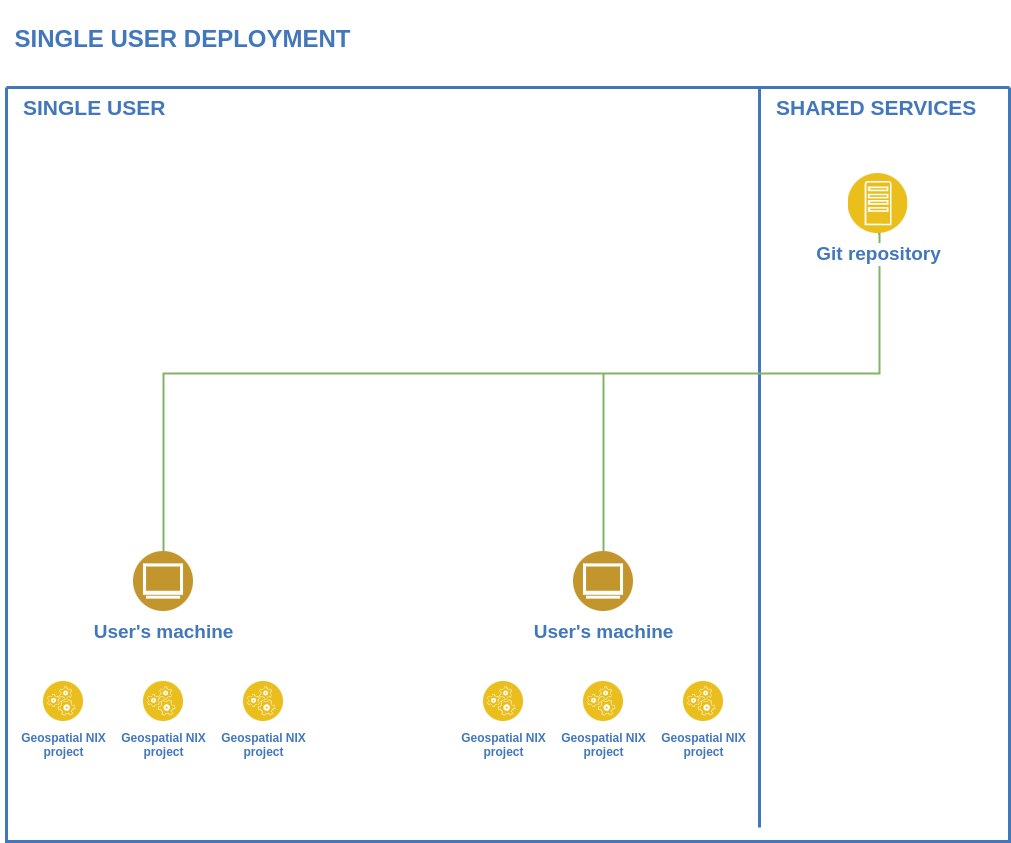

The diagram above was exported from draw.io. Its source (the exported page's mxGraphModel, read from the mxfile embedded in the PNG):
<mxGraphModel dx="2228" dy="1153" grid="1" gridSize="11" guides="1" tooltips="1" connect="1" arrows="1" fold="1" page="1" pageScale="1" pageWidth="850" pageHeight="1100" math="0" shadow="0">
  <root>
    <mxCell id="0" />
    <mxCell id="1" parent="0" />
    <mxCell id="XWZv7zoWi4IBCzUMZ29W-1" value="" style="swimlane;shadow=0;strokeColor=#4277BB;fillColor=#ffffff;fontColor=none;align=right;startSize=0;collapsible=0;noLabel=1;strokeWidth=3;" parent="1" vertex="1">
      <mxGeometry x="160" y="494" width="1003" height="754" as="geometry" />
    </mxCell>
    <mxCell id="XWZv7zoWi4IBCzUMZ29W-4" value="&lt;font style=&quot;font-size: 21px;&quot;&gt;SINGLE USER&lt;/font&gt;" style="text;html=1;align=left;verticalAlign=middle;fontColor=#4277BB;shadow=0;dashed=0;strokeColor=none;fillColor=none;labelBackgroundColor=none;fontStyle=1;fontSize=16;spacingLeft=5;" parent="XWZv7zoWi4IBCzUMZ29W-1" vertex="1">
      <mxGeometry x="10" y="10" width="170" height="20" as="geometry" />
    </mxCell>
    <mxCell id="XWZv7zoWi4IBCzUMZ29W-5" value="" style="line;strokeWidth=3;direction=south;html=1;shadow=0;labelBackgroundColor=none;fillColor=none;gradientColor=none;fontSize=12;fontColor=#4277BB;align=right;strokeColor=#4277BB;" parent="XWZv7zoWi4IBCzUMZ29W-1" vertex="1">
      <mxGeometry x="748" width="10" height="140" as="geometry" />
    </mxCell>
    <mxCell id="XWZv7zoWi4IBCzUMZ29W-6" value="&lt;font style=&quot;font-size: 21px;&quot;&gt;SHARED SERVICES&lt;/font&gt;" style="text;html=1;align=left;verticalAlign=middle;fontColor=#4277BB;shadow=0;dashed=0;strokeColor=none;fillColor=none;labelBackgroundColor=none;fontStyle=1;fontSize=16;spacingLeft=5;" parent="XWZv7zoWi4IBCzUMZ29W-1" vertex="1">
      <mxGeometry x="763" y="10" width="217" height="20" as="geometry" />
    </mxCell>
    <mxCell id="XWZv7zoWi4IBCzUMZ29W-7" value="" style="line;strokeWidth=3;direction=south;html=1;shadow=0;labelBackgroundColor=none;fillColor=none;gradientColor=none;fontSize=12;fontColor=#4277BB;align=right;strokeColor=#4277BB;" parent="XWZv7zoWi4IBCzUMZ29W-1" vertex="1">
      <mxGeometry x="748" width="10" height="740" as="geometry" />
    </mxCell>
    <mxCell id="XWZv7zoWi4IBCzUMZ29W-11" value="&lt;div&gt;&lt;font style=&quot;font-size: 19px;&quot;&gt;User's machine&lt;/font&gt;&lt;/div&gt;" style="image;aspect=fixed;perimeter=ellipsePerimeter;html=1;align=center;shadow=0;dashed=0;fontColor=#4277BB;labelBackgroundColor=default;fontSize=16;spacingTop=3;image=img/lib/ibm/users/browser.svg;fontStyle=1" parent="XWZv7zoWi4IBCzUMZ29W-1" vertex="1">
      <mxGeometry x="127" y="464" width="60" height="60" as="geometry" />
    </mxCell>
    <mxCell id="XWZv7zoWi4IBCzUMZ29W-12" value="&lt;font style=&quot;font-size: 19px;&quot;&gt;User's machine&lt;/font&gt;" style="image;aspect=fixed;perimeter=ellipsePerimeter;html=1;align=center;shadow=0;dashed=0;fontColor=#4277BB;labelBackgroundColor=default;fontSize=16;spacingTop=3;image=img/lib/ibm/users/browser.svg;fontStyle=1" parent="XWZv7zoWi4IBCzUMZ29W-1" vertex="1">
      <mxGeometry x="567" y="464" width="60" height="60" as="geometry" />
    </mxCell>
    <mxCell id="XWZv7zoWi4IBCzUMZ29W-19" value="" style="html=1;labelBackgroundColor=#ffffff;jettySize=auto;orthogonalLoop=1;strokeWidth=2;fontSize=14;endArrow=none;endFill=0;rounded=0;targetPerimeterSpacing=4;sourcePerimeterSpacing=4;fillColor=#d5e8d4;strokeColor=#82b366;edgeStyle=elbowEdgeStyle;entryX=0.5;entryY=1;entryDx=0;entryDy=0;" parent="XWZv7zoWi4IBCzUMZ29W-1" target="XWZv7zoWi4IBCzUMZ29W-9" edge="1">
      <mxGeometry width="60" height="60" relative="1" as="geometry">
        <mxPoint x="380" y="286" as="sourcePoint" />
        <mxPoint x="873" y="46" as="targetPoint" />
        <Array as="points">
          <mxPoint x="873" y="166" />
        </Array>
      </mxGeometry>
    </mxCell>
    <mxCell id="XWZv7zoWi4IBCzUMZ29W-18" value="" style="html=1;labelBackgroundColor=#ffffff;jettySize=auto;orthogonalLoop=1;strokeWidth=2;fontSize=14;endArrow=none;endFill=0;rounded=0;exitX=0.5;exitY=0;exitDx=0;exitDy=0;targetPerimeterSpacing=4;sourcePerimeterSpacing=4;fillColor=#d5e8d4;strokeColor=#82b366;entryX=0.5;entryY=0;entryDx=0;entryDy=0;edgeStyle=elbowEdgeStyle;" parent="XWZv7zoWi4IBCzUMZ29W-1" source="XWZv7zoWi4IBCzUMZ29W-11" target="XWZv7zoWi4IBCzUMZ29W-12" edge="1">
      <mxGeometry width="60" height="60" relative="1" as="geometry">
        <mxPoint x="207" y="496" as="sourcePoint" />
        <mxPoint x="207" y="190" as="targetPoint" />
        <Array as="points">
          <mxPoint x="390" y="286" />
        </Array>
      </mxGeometry>
    </mxCell>
    <mxCell id="XWZv7zoWi4IBCzUMZ29W-20" value="Geospatial NIX&lt;div&gt;project&lt;div&gt;&lt;br&gt;&lt;/div&gt;&lt;/div&gt;" style="image;aspect=fixed;perimeter=ellipsePerimeter;html=1;align=center;shadow=0;dashed=0;fontColor=#4277BB;labelBackgroundColor=default;fontSize=12;spacingTop=3;image=img/lib/ibm/applications/runtime_services.svg;fontStyle=1" parent="XWZv7zoWi4IBCzUMZ29W-1" vertex="1">
      <mxGeometry x="37" y="594" width="40" height="40" as="geometry" />
    </mxCell>
    <mxCell id="XWZv7zoWi4IBCzUMZ29W-21" value="Geospatial NIX&lt;div&gt;project&lt;div&gt;&lt;br&gt;&lt;/div&gt;&lt;/div&gt;" style="image;aspect=fixed;perimeter=ellipsePerimeter;html=1;align=center;shadow=0;dashed=0;fontColor=#4277BB;labelBackgroundColor=default;fontSize=12;spacingTop=3;image=img/lib/ibm/applications/runtime_services.svg;fontStyle=1" parent="XWZv7zoWi4IBCzUMZ29W-1" vertex="1">
      <mxGeometry x="137" y="594" width="40" height="40" as="geometry" />
    </mxCell>
    <mxCell id="XWZv7zoWi4IBCzUMZ29W-22" value="Geospatial NIX&lt;div&gt;project&lt;div&gt;&lt;br&gt;&lt;/div&gt;&lt;/div&gt;" style="image;aspect=fixed;perimeter=ellipsePerimeter;html=1;align=center;shadow=0;dashed=0;fontColor=#4277BB;labelBackgroundColor=default;fontSize=12;spacingTop=3;image=img/lib/ibm/applications/runtime_services.svg;fontStyle=1" parent="XWZv7zoWi4IBCzUMZ29W-1" vertex="1">
      <mxGeometry x="237" y="594" width="40" height="40" as="geometry" />
    </mxCell>
    <mxCell id="XWZv7zoWi4IBCzUMZ29W-23" value="Geospatial NIX&lt;div&gt;project&lt;div&gt;&lt;br&gt;&lt;/div&gt;&lt;/div&gt;" style="image;aspect=fixed;perimeter=ellipsePerimeter;html=1;align=center;shadow=0;dashed=0;fontColor=#4277BB;labelBackgroundColor=default;fontSize=12;spacingTop=3;image=img/lib/ibm/applications/runtime_services.svg;fontStyle=1" parent="XWZv7zoWi4IBCzUMZ29W-1" vertex="1">
      <mxGeometry x="477" y="594" width="40" height="40" as="geometry" />
    </mxCell>
    <mxCell id="XWZv7zoWi4IBCzUMZ29W-24" value="Geospatial NIX&lt;div&gt;project&lt;div&gt;&lt;br&gt;&lt;/div&gt;&lt;/div&gt;" style="image;aspect=fixed;perimeter=ellipsePerimeter;html=1;align=center;shadow=0;dashed=0;fontColor=#4277BB;labelBackgroundColor=default;fontSize=12;spacingTop=3;image=img/lib/ibm/applications/runtime_services.svg;fontStyle=1" parent="XWZv7zoWi4IBCzUMZ29W-1" vertex="1">
      <mxGeometry x="577" y="594" width="40" height="40" as="geometry" />
    </mxCell>
    <mxCell id="XWZv7zoWi4IBCzUMZ29W-25" value="Geospatial NIX&lt;div&gt;project&lt;div&gt;&lt;br&gt;&lt;/div&gt;&lt;/div&gt;" style="image;aspect=fixed;perimeter=ellipsePerimeter;html=1;align=center;shadow=0;dashed=0;fontColor=#4277BB;labelBackgroundColor=default;fontSize=12;spacingTop=3;image=img/lib/ibm/applications/runtime_services.svg;fontStyle=1" parent="XWZv7zoWi4IBCzUMZ29W-1" vertex="1">
      <mxGeometry x="677" y="594" width="40" height="40" as="geometry" />
    </mxCell>
    <mxCell id="XWZv7zoWi4IBCzUMZ29W-9" value="&lt;font style=&quot;font-size: 19px;&quot;&gt;Git repository&lt;/font&gt;" style="image;aspect=fixed;perimeter=ellipsePerimeter;html=1;align=center;shadow=0;dashed=0;fontColor=#4277BB;labelBackgroundColor=default;fontSize=16;spacingTop=3;image=img/lib/ibm/applications/app_server.svg;fontStyle=1" parent="XWZv7zoWi4IBCzUMZ29W-1" vertex="1">
      <mxGeometry x="841.5" y="86" width="60" height="60" as="geometry" />
    </mxCell>
    <mxCell id="XWZv7zoWi4IBCzUMZ29W-28" value="&lt;h1&gt;&lt;font color=&quot;#4277bb&quot;&gt;SINGLE USER DEPLOYMENT&lt;/font&gt;&lt;/h1&gt;" style="text;html=1;align=center;verticalAlign=middle;resizable=0;points=[];autosize=1;strokeColor=none;fillColor=none;fontColor=#7EA6E0;" parent="1" vertex="1">
      <mxGeometry x="154" y="407" width="363" height="77" as="geometry" />
    </mxCell>
  </root>
</mxGraphModel>